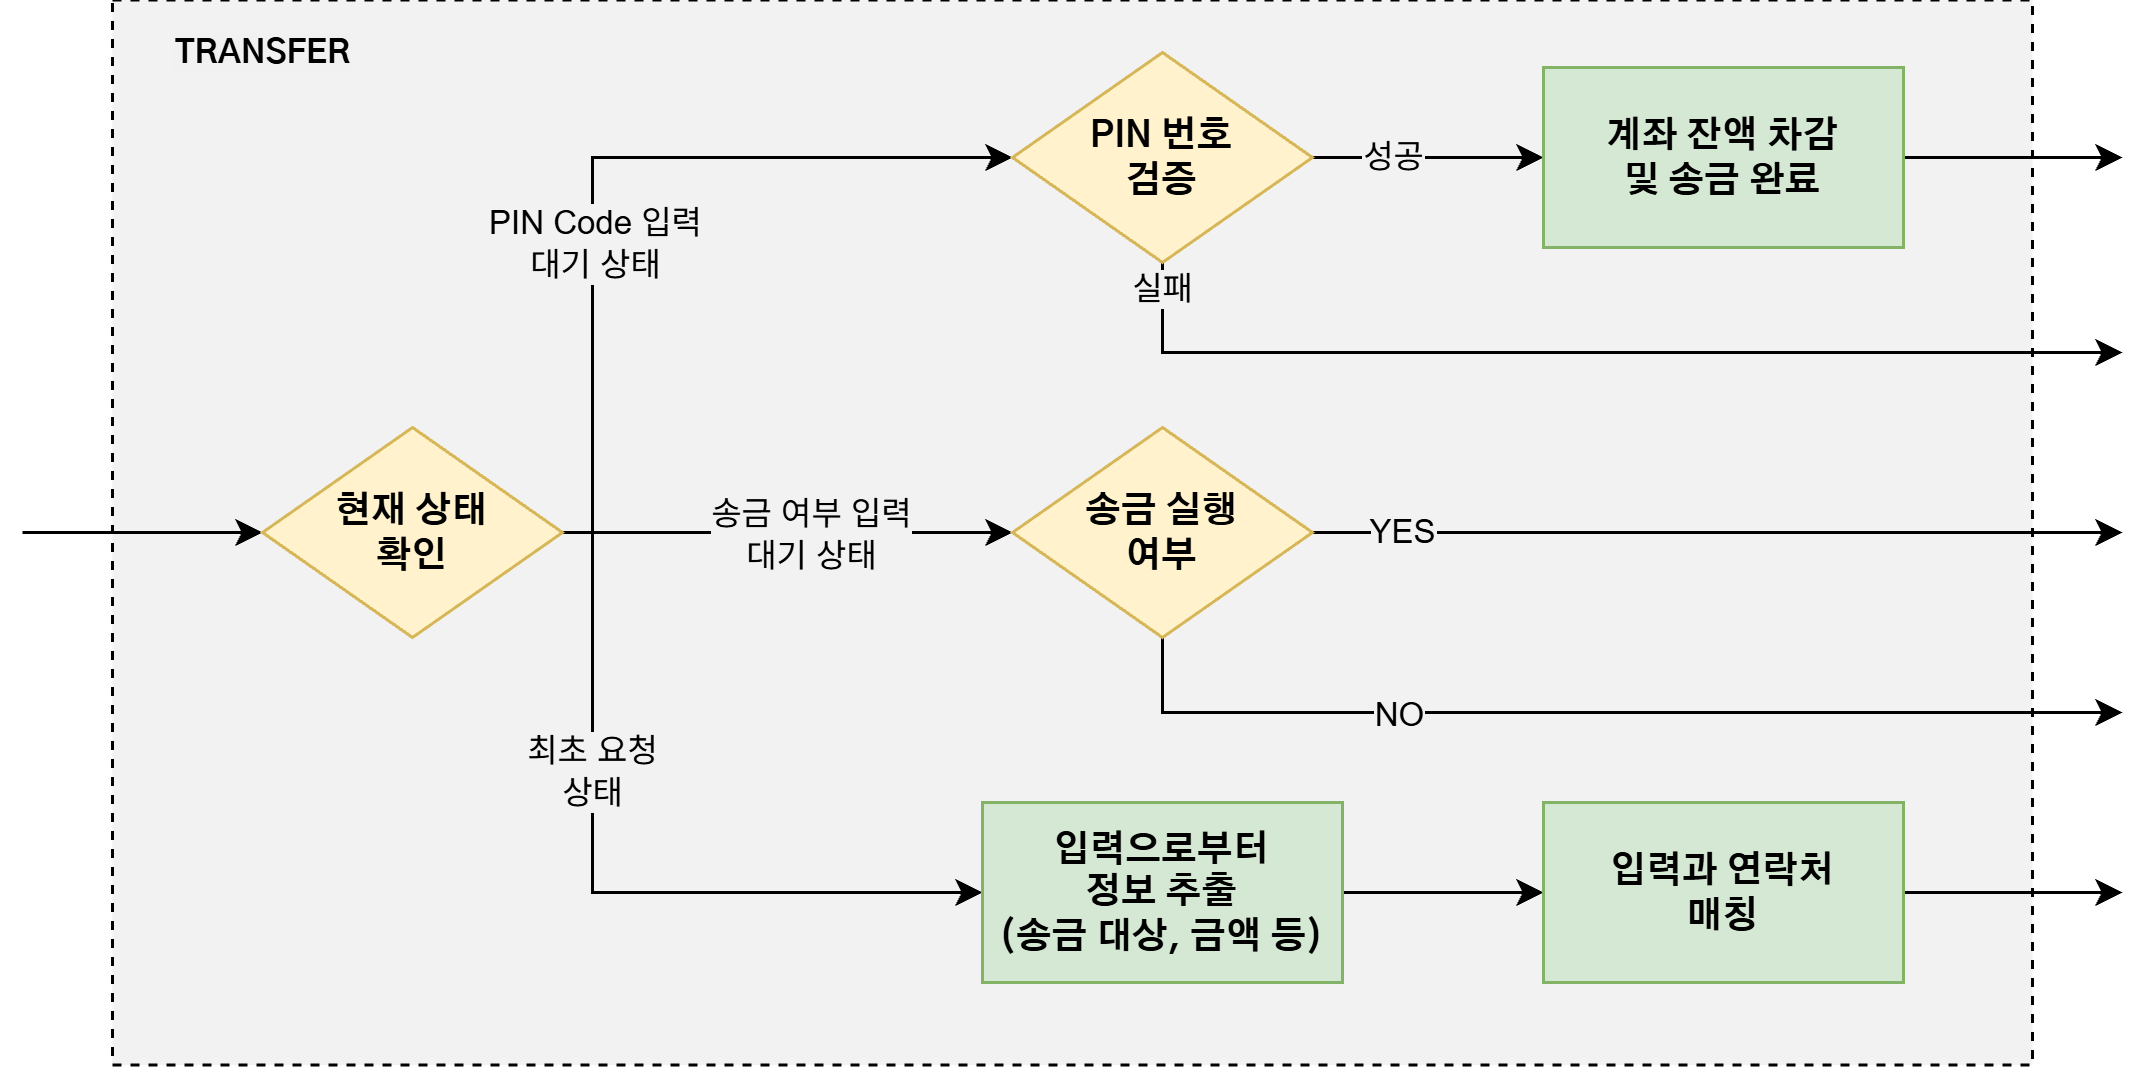

The diagram above was exported from draw.io. Its source (the exported page's mxGraphModel, read from the mxfile embedded in the PNG):
<mxGraphModel dx="1425" dy="761" grid="1" gridSize="10" guides="1" tooltips="1" connect="1" arrows="1" fold="1" page="1" pageScale="1" pageWidth="827" pageHeight="1169" math="0" shadow="0">
  <root>
    <mxCell id="0" />
    <mxCell id="1" parent="0" />
    <mxCell id="45vQVuOO4XtCot2zaXPI-46" parent="1" style="rounded=0;whiteSpace=wrap;html=1;dashed=1;fontFamily=Gothic A1;fontColor=#004AAD;fillColor=#F2F2F2;" value="" vertex="1">
      <mxGeometry height="355" width="640" x="230" y="192.5" as="geometry" />
    </mxCell>
    <mxCell id="45vQVuOO4XtCot2zaXPI-2" edge="1" parent="1" style="edgeStyle=orthogonalEdgeStyle;rounded=0;orthogonalLoop=1;jettySize=auto;html=1;fontFamily=Gothic A1;fontStyle=1" value="">
      <mxGeometry relative="1" as="geometry">
        <mxPoint x="200" y="370" as="sourcePoint" />
        <mxPoint x="280" y="370" as="targetPoint" />
      </mxGeometry>
    </mxCell>
    <mxCell id="45vQVuOO4XtCot2zaXPI-40" edge="1" parent="1" source="45vQVuOO4XtCot2zaXPI-10" style="edgeStyle=orthogonalEdgeStyle;rounded=0;orthogonalLoop=1;jettySize=auto;html=1;entryX=0;entryY=0.5;entryDx=0;entryDy=0;" target="45vQVuOO4XtCot2zaXPI-65" value="">
      <mxGeometry relative="1" as="geometry">
        <mxPoint x="520" y="370" as="targetPoint" />
      </mxGeometry>
    </mxCell>
    <mxCell id="45vQVuOO4XtCot2zaXPI-50" connectable="0" parent="45vQVuOO4XtCot2zaXPI-40" style="edgeLabel;html=1;align=center;verticalAlign=middle;resizable=0;points=[];labelBackgroundColor=#F2F2F2;" value="송금 여부 입력&lt;div&gt;대기 상태&lt;/div&gt;" vertex="1">
      <mxGeometry relative="1" x="0.1046" y="-1" as="geometry">
        <mxPoint as="offset" />
      </mxGeometry>
    </mxCell>
    <mxCell id="45vQVuOO4XtCot2zaXPI-43" edge="1" parent="1" source="45vQVuOO4XtCot2zaXPI-10" style="edgeStyle=orthogonalEdgeStyle;rounded=0;orthogonalLoop=1;jettySize=auto;html=1;entryX=0;entryY=0.5;entryDx=0;entryDy=0;" target="45vQVuOO4XtCot2zaXPI-55">
      <mxGeometry relative="1" as="geometry">
        <Array as="points">
          <mxPoint x="390" y="370" />
          <mxPoint x="390" y="245" />
        </Array>
        <mxPoint x="520" y="250.0000000000001" as="targetPoint" />
      </mxGeometry>
    </mxCell>
    <mxCell id="45vQVuOO4XtCot2zaXPI-45" connectable="0" parent="45vQVuOO4XtCot2zaXPI-43" style="edgeLabel;html=1;align=center;verticalAlign=middle;resizable=0;points=[];labelBackgroundColor=#F2F2F2;" value="PIN Code 입력&lt;div&gt;대기 상태&lt;/div&gt;" vertex="1">
      <mxGeometry relative="1" x="-0.2215" y="-1" as="geometry">
        <mxPoint as="offset" />
      </mxGeometry>
    </mxCell>
    <mxCell id="45vQVuOO4XtCot2zaXPI-44" edge="1" parent="1" source="45vQVuOO4XtCot2zaXPI-10" style="edgeStyle=orthogonalEdgeStyle;rounded=0;orthogonalLoop=1;jettySize=auto;html=1;entryX=0;entryY=0.5;entryDx=0;entryDy=0;" target="45vQVuOO4XtCot2zaXPI-41">
      <mxGeometry relative="1" as="geometry">
        <Array as="points">
          <mxPoint x="390" y="370" />
          <mxPoint x="390" y="490" />
        </Array>
      </mxGeometry>
    </mxCell>
    <mxCell id="45vQVuOO4XtCot2zaXPI-10" parent="1" style="rhombus;whiteSpace=wrap;html=1;rounded=0;fontFamily=Gothic A1;fontStyle=1;fillColor=#fff2cc;strokeColor=#d6b656;" value="현재 상태&lt;div&gt;확인&lt;/div&gt;" vertex="1">
      <mxGeometry height="70" width="100" x="280" y="335" as="geometry" />
    </mxCell>
    <mxCell id="45vQVuOO4XtCot2zaXPI-64" edge="1" parent="1" source="45vQVuOO4XtCot2zaXPI-65" style="edgeStyle=orthogonalEdgeStyle;rounded=0;orthogonalLoop=1;jettySize=auto;html=1;exitX=1;exitY=0.5;exitDx=0;exitDy=0;">
      <mxGeometry relative="1" as="geometry">
        <mxPoint x="640" y="370" as="sourcePoint" />
        <mxPoint x="900" y="370" as="targetPoint" />
      </mxGeometry>
    </mxCell>
    <mxCell id="45vQVuOO4XtCot2zaXPI-68" connectable="0" parent="45vQVuOO4XtCot2zaXPI-64" style="edgeLabel;html=1;align=center;verticalAlign=middle;resizable=0;points=[];labelBackgroundColor=#F2F2F2;" value="YES" vertex="1">
      <mxGeometry relative="1" x="-0.8352" y="1" as="geometry">
        <mxPoint x="8" y="1" as="offset" />
      </mxGeometry>
    </mxCell>
    <mxCell id="45vQVuOO4XtCot2zaXPI-71" edge="1" parent="1" source="45vQVuOO4XtCot2zaXPI-41" style="edgeStyle=orthogonalEdgeStyle;rounded=0;orthogonalLoop=1;jettySize=auto;html=1;" target="45vQVuOO4XtCot2zaXPI-70" value="">
      <mxGeometry relative="1" as="geometry" />
    </mxCell>
    <mxCell id="45vQVuOO4XtCot2zaXPI-41" parent="1" style="rounded=0;whiteSpace=wrap;html=1;fontFamily=Gothic A1;fontStyle=1;fillColor=#d5e8d4;strokeColor=#82b366;" value="입력으로부터&lt;div&gt;정보 추출&lt;/div&gt;&lt;div&gt;(송금 대상, 금액 등)&lt;/div&gt;" vertex="1">
      <mxGeometry height="60" width="120" x="520" y="460" as="geometry" />
    </mxCell>
    <mxCell id="45vQVuOO4XtCot2zaXPI-51" connectable="0" parent="1" style="edgeLabel;html=1;align=center;verticalAlign=middle;resizable=0;points=[];labelBackgroundColor=#F2F2F2;" value="최초 요청&lt;div&gt;상태&lt;/div&gt;" vertex="1">
      <mxGeometry x="390" y="450" as="geometry" />
    </mxCell>
    <mxCell id="45vQVuOO4XtCot2zaXPI-54" connectable="0" parent="1" style="edgeLabel;html=1;align=center;verticalAlign=middle;resizable=0;points=[];fontFamily=Gothic A1;fontStyle=1;labelBackgroundColor=#F1F1F1;" value="TRANSFER" vertex="1">
      <mxGeometry x="280" y="210" as="geometry" />
    </mxCell>
    <mxCell id="45vQVuOO4XtCot2zaXPI-58" edge="1" parent="1" source="45vQVuOO4XtCot2zaXPI-55" style="edgeStyle=orthogonalEdgeStyle;rounded=0;orthogonalLoop=1;jettySize=auto;html=1;" target="45vQVuOO4XtCot2zaXPI-57" value="">
      <mxGeometry relative="1" as="geometry" />
    </mxCell>
    <mxCell id="45vQVuOO4XtCot2zaXPI-62" connectable="0" parent="45vQVuOO4XtCot2zaXPI-58" style="edgeLabel;html=1;align=center;verticalAlign=middle;resizable=0;points=[];labelBackgroundColor=#F2F2F2;" value="성공" vertex="1">
      <mxGeometry relative="1" x="-0.3148" as="geometry">
        <mxPoint as="offset" />
      </mxGeometry>
    </mxCell>
    <mxCell id="45vQVuOO4XtCot2zaXPI-60" edge="1" parent="1" source="45vQVuOO4XtCot2zaXPI-55" style="edgeStyle=orthogonalEdgeStyle;rounded=0;orthogonalLoop=1;jettySize=auto;html=1;">
      <mxGeometry relative="1" as="geometry">
        <Array as="points">
          <mxPoint x="580" y="310" />
        </Array>
        <mxPoint x="900" y="310" as="targetPoint" />
      </mxGeometry>
    </mxCell>
    <mxCell id="45vQVuOO4XtCot2zaXPI-63" connectable="0" parent="45vQVuOO4XtCot2zaXPI-60" style="edgeLabel;html=1;align=center;verticalAlign=middle;resizable=0;points=[];labelBackgroundColor=#F2F2F2;" value="실패" vertex="1">
      <mxGeometry relative="1" x="-0.95" as="geometry">
        <mxPoint as="offset" />
      </mxGeometry>
    </mxCell>
    <mxCell id="45vQVuOO4XtCot2zaXPI-55" parent="1" style="rhombus;whiteSpace=wrap;html=1;rounded=0;fontFamily=Gothic A1;fontStyle=1;fillColor=#fff2cc;strokeColor=#d6b656;" value="PIN 번호&lt;div&gt;검증&lt;/div&gt;" vertex="1">
      <mxGeometry height="70" width="100" x="530" y="210" as="geometry" />
    </mxCell>
    <mxCell id="45vQVuOO4XtCot2zaXPI-61" edge="1" parent="1" source="45vQVuOO4XtCot2zaXPI-57" style="edgeStyle=orthogonalEdgeStyle;rounded=0;orthogonalLoop=1;jettySize=auto;html=1;">
      <mxGeometry relative="1" as="geometry">
        <mxPoint x="900" y="245" as="targetPoint" />
      </mxGeometry>
    </mxCell>
    <mxCell id="45vQVuOO4XtCot2zaXPI-57" parent="1" style="whiteSpace=wrap;html=1;fontFamily=Gothic A1;fillColor=#d5e8d4;strokeColor=#82b366;rounded=0;fontStyle=1;" value="계좌 잔액 차감&lt;div&gt;및 송금 완료&lt;/div&gt;" vertex="1">
      <mxGeometry height="60" width="120" x="707" y="215" as="geometry" />
    </mxCell>
    <mxCell id="45vQVuOO4XtCot2zaXPI-67" edge="1" parent="1" source="45vQVuOO4XtCot2zaXPI-65" style="edgeStyle=orthogonalEdgeStyle;rounded=0;orthogonalLoop=1;jettySize=auto;html=1;">
      <mxGeometry relative="1" as="geometry">
        <Array as="points">
          <mxPoint x="580" y="430" />
        </Array>
        <mxPoint x="900" y="430" as="targetPoint" />
      </mxGeometry>
    </mxCell>
    <mxCell id="45vQVuOO4XtCot2zaXPI-69" connectable="0" parent="45vQVuOO4XtCot2zaXPI-67" style="edgeLabel;html=1;align=center;verticalAlign=middle;resizable=0;points=[];labelBackgroundColor=#F2F2F2;" value="NO" vertex="1">
      <mxGeometry relative="1" x="-0.3962" y="-1" as="geometry">
        <mxPoint as="offset" />
      </mxGeometry>
    </mxCell>
    <mxCell id="45vQVuOO4XtCot2zaXPI-65" parent="1" style="rhombus;whiteSpace=wrap;html=1;rounded=0;fontFamily=Gothic A1;fontStyle=1;fillColor=#fff2cc;strokeColor=#d6b656;" value="송금 실행&lt;div&gt;여부&lt;/div&gt;" vertex="1">
      <mxGeometry height="70" width="100" x="530" y="335" as="geometry" />
    </mxCell>
    <mxCell id="45vQVuOO4XtCot2zaXPI-72" edge="1" parent="1" source="45vQVuOO4XtCot2zaXPI-70" style="edgeStyle=orthogonalEdgeStyle;rounded=0;orthogonalLoop=1;jettySize=auto;html=1;">
      <mxGeometry relative="1" as="geometry">
        <mxPoint x="900" y="490" as="targetPoint" />
      </mxGeometry>
    </mxCell>
    <mxCell id="45vQVuOO4XtCot2zaXPI-70" parent="1" style="rounded=0;whiteSpace=wrap;html=1;fontFamily=Gothic A1;fontStyle=1;fillColor=#d5e8d4;strokeColor=#82b366;" value="입력과 연락처&lt;div&gt;매칭&lt;/div&gt;" vertex="1">
      <mxGeometry height="60" width="120" x="707" y="460" as="geometry" />
    </mxCell>
  </root>
</mxGraphModel>